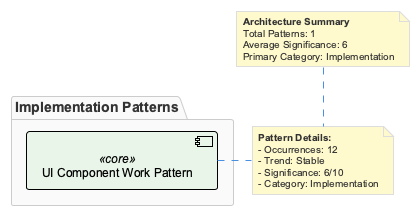

The diagram above was rendered by PlantUML. Its source (embedded in the PNG):
@startuml
!include /Users/q284340/Agentic/coding/docs/puml/_standard-style.puml

package "Implementation Patterns" {
    component "UI Component Work Pattern" as uiPattern <<core>>
}

note right of uiPattern
    **Pattern Details:**
    - Occurrences: 12
    - Trend: Stable
    - Significance: 6/10
    - Category: Implementation
end note

note top
    **Architecture Summary**
    Total Patterns: 1
    Average Significance: 6
    Primary Category: Implementation
end note

@enduml